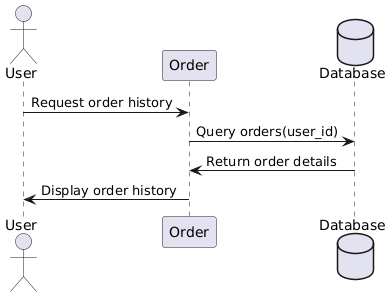

The diagram above was rendered by PlantUML. Its source (embedded in the PNG):
@startuml
actor User
participant "Order" as Order
database "Database" as DB

User -> Order : Request order history
Order -> DB : Query orders(user_id)
DB -> Order : Return order details
Order -> User : Display order history
@enduml